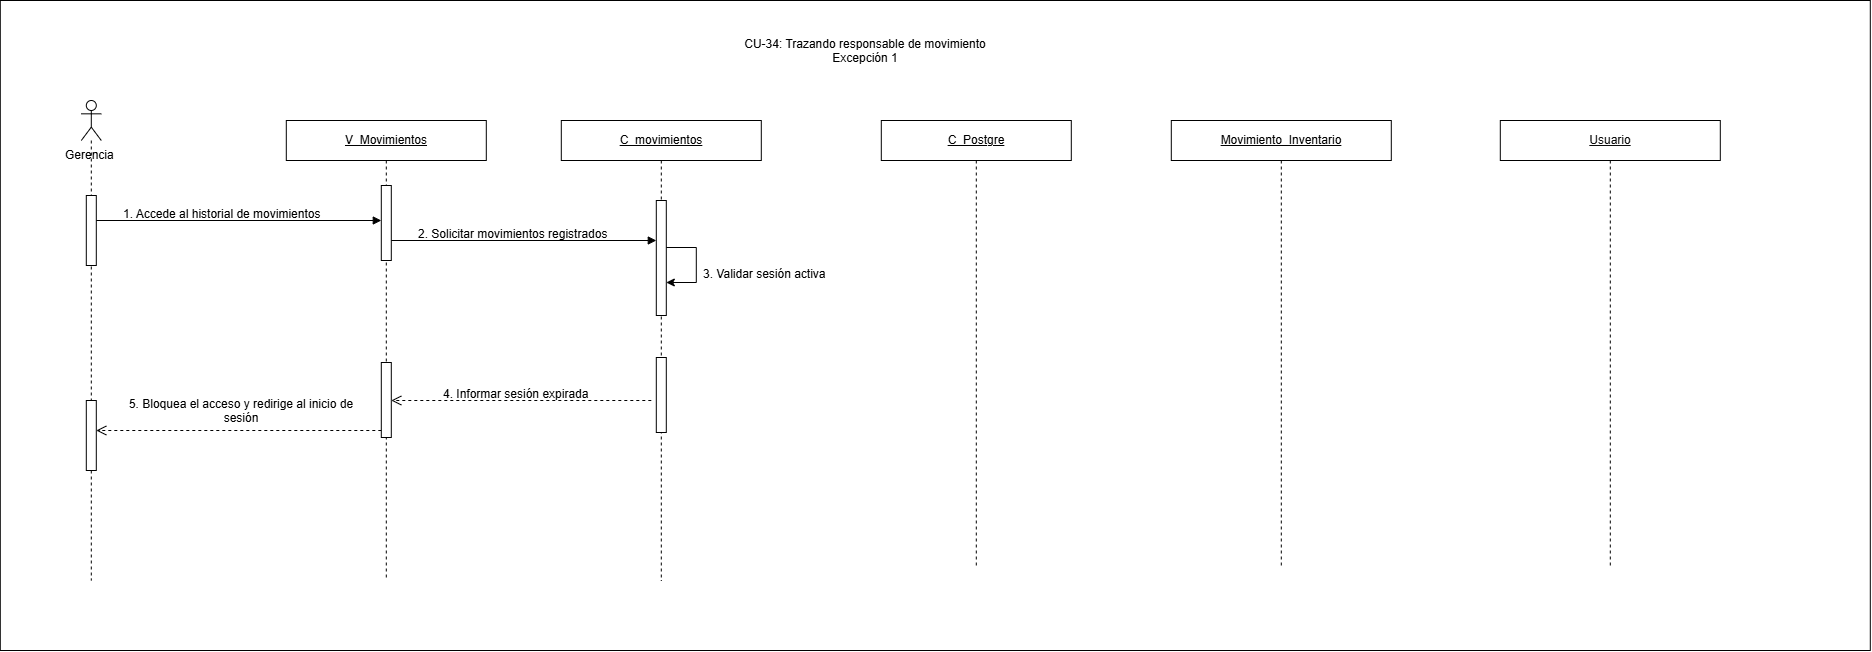

The diagram above was exported from draw.io. Its source (the exported page's mxGraphModel, read from the mxfile embedded in the PNG):
<mxGraphModel dx="2811" dy="2140" grid="1" gridSize="10" guides="1" tooltips="1" connect="1" arrows="1" fold="1" page="1" pageScale="1" pageWidth="827" pageHeight="1169" math="0" shadow="0">
  <root>
    <mxCell id="0" />
    <mxCell id="1" parent="0" />
    <mxCell id="ulva_DKtfciVGuo8nCjv-1" parent="1" style="rounded=0;whiteSpace=wrap;html=1;" value="" vertex="1">
      <mxGeometry height="650" width="1870" x="-540" y="-960" as="geometry" />
    </mxCell>
    <mxCell id="0fQaB2zEn-jH8if1XZS--2" parent="1" style="shape=umlLifeline;perimeter=lifelinePerimeter;whiteSpace=wrap;html=1;container=1;dropTarget=0;collapsible=0;recursiveResize=0;outlineConnect=0;portConstraint=eastwest;participant=umlActor;newEdgeStyle={&quot;curved&quot;:0,&quot;rounded&quot;:0};size=40;" value="" vertex="1">
      <mxGeometry height="480" width="20" x="-459" y="-860" as="geometry" />
    </mxCell>
    <mxCell id="0fQaB2zEn-jH8if1XZS--3" parent="0fQaB2zEn-jH8if1XZS--2" style="html=1;points=[[0,0,0,0,5],[0,1,0,0,-5],[1,0,0,0,5],[1,1,0,0,-5]];perimeter=orthogonalPerimeter;outlineConnect=0;targetShapes=umlLifeline;portConstraint=eastwest;newEdgeStyle={&quot;curved&quot;:0,&quot;rounded&quot;:0};" value="" vertex="1">
      <mxGeometry height="70" width="10" x="5" y="95" as="geometry" />
    </mxCell>
    <mxCell id="0fQaB2zEn-jH8if1XZS--4" parent="0fQaB2zEn-jH8if1XZS--2" style="html=1;points=[[0,0,0,0,5],[0,1,0,0,-5],[1,0,0,0,5],[1,1,0,0,-5]];perimeter=orthogonalPerimeter;outlineConnect=0;targetShapes=umlLifeline;portConstraint=eastwest;newEdgeStyle={&quot;curved&quot;:0,&quot;rounded&quot;:0};" value="" vertex="1">
      <mxGeometry height="70" width="10" x="5" y="300" as="geometry" />
    </mxCell>
    <mxCell id="0fQaB2zEn-jH8if1XZS--5" parent="1" style="text;html=1;whiteSpace=wrap;strokeColor=none;fillColor=none;align=center;verticalAlign=middle;rounded=0;" value="Gerencia&amp;nbsp;" vertex="1">
      <mxGeometry height="30" width="80" x="-489" y="-820" as="geometry" />
    </mxCell>
    <mxCell id="0fQaB2zEn-jH8if1XZS--6" parent="1" style="shape=umlLifeline;perimeter=lifelinePerimeter;whiteSpace=wrap;html=1;container=1;dropTarget=0;collapsible=0;recursiveResize=0;outlineConnect=0;portConstraint=eastwest;newEdgeStyle={&quot;curved&quot;:0,&quot;rounded&quot;:0};" value="&lt;u&gt;C_movimientos&lt;/u&gt;" vertex="1">
      <mxGeometry height="460" width="200" x="21" y="-840" as="geometry" />
    </mxCell>
    <mxCell id="0fQaB2zEn-jH8if1XZS--7" parent="0fQaB2zEn-jH8if1XZS--6" style="html=1;points=[[0,0,0,0,5],[0,1,0,0,-5],[1,0,0,0,5],[1,1,0,0,-5]];perimeter=orthogonalPerimeter;outlineConnect=0;targetShapes=umlLifeline;portConstraint=eastwest;newEdgeStyle={&quot;curved&quot;:0,&quot;rounded&quot;:0};" value="" vertex="1">
      <mxGeometry height="115" width="10" x="95" y="80" as="geometry" />
    </mxCell>
    <mxCell id="0fQaB2zEn-jH8if1XZS--8" parent="0fQaB2zEn-jH8if1XZS--6" style="html=1;points=[[0,0,0,0,5],[0,1,0,0,-5],[1,0,0,0,5],[1,1,0,0,-5]];perimeter=orthogonalPerimeter;outlineConnect=0;targetShapes=umlLifeline;portConstraint=eastwest;newEdgeStyle={&quot;curved&quot;:0,&quot;rounded&quot;:0};" value="" vertex="1">
      <mxGeometry height="75" width="10" x="95" y="237" as="geometry" />
    </mxCell>
    <mxCell id="0fQaB2zEn-jH8if1XZS--9" edge="1" parent="0fQaB2zEn-jH8if1XZS--6" source="0fQaB2zEn-jH8if1XZS--7" style="endArrow=classic;html=1;rounded=0;endFill=1;startArrow=none;startFill=0;edgeStyle=orthogonalEdgeStyle;innerLoopWaypoints=1;" target="0fQaB2zEn-jH8if1XZS--7" value="">
      <mxGeometry height="50" relative="1" width="50" as="geometry">
        <Array as="points">
          <mxPoint x="135.01" y="127.04000000000002" />
          <mxPoint x="135.01" y="161.99" />
        </Array>
        <mxPoint x="110" y="127" as="sourcePoint" />
        <mxPoint x="110" y="162.03999999999996" as="targetPoint" />
      </mxGeometry>
    </mxCell>
    <mxCell id="0fQaB2zEn-jH8if1XZS--10" parent="1" style="shape=umlLifeline;perimeter=lifelinePerimeter;whiteSpace=wrap;html=1;container=1;dropTarget=0;collapsible=0;recursiveResize=0;outlineConnect=0;portConstraint=eastwest;newEdgeStyle={&quot;curved&quot;:0,&quot;rounded&quot;:0};" value="&lt;u&gt;C_Postgre&lt;/u&gt;" vertex="1">
      <mxGeometry height="447" width="190" x="341" y="-840" as="geometry" />
    </mxCell>
    <mxCell id="0fQaB2zEn-jH8if1XZS--11" parent="1" style="shape=umlLifeline;perimeter=lifelinePerimeter;whiteSpace=wrap;html=1;container=1;dropTarget=0;collapsible=0;recursiveResize=0;outlineConnect=0;portConstraint=eastwest;newEdgeStyle={&quot;curved&quot;:0,&quot;rounded&quot;:0};" value="&lt;span style=&quot;color: rgb(11, 11, 11); font-family: &amp;quot;Anthropic Sans&amp;quot;, sans-serif; text-align: start; white-space: nowrap;&quot;&gt;&lt;font&gt;&lt;u&gt;Usuario&lt;/u&gt;&lt;/font&gt;&lt;/span&gt;" vertex="1">
      <mxGeometry height="447" width="220" x="960" y="-840" as="geometry" />
    </mxCell>
    <mxCell id="0fQaB2zEn-jH8if1XZS--12" edge="1" parent="1" style="html=1;verticalAlign=bottom;endArrow=block;curved=0;rounded=0;" target="0fQaB2zEn-jH8if1XZS--15" value="">
      <mxGeometry relative="1" width="80" x="-0.0265" y="10" as="geometry">
        <mxPoint as="offset" />
        <mxPoint x="-444" y="-740" as="sourcePoint" />
        <mxPoint x="-164" y="-740" as="targetPoint" />
      </mxGeometry>
    </mxCell>
    <mxCell id="0fQaB2zEn-jH8if1XZS--13" parent="1" style="shape=umlLifeline;perimeter=lifelinePerimeter;whiteSpace=wrap;html=1;container=1;dropTarget=0;collapsible=0;recursiveResize=0;outlineConnect=0;portConstraint=eastwest;newEdgeStyle={&quot;curved&quot;:0,&quot;rounded&quot;:0};" value="&lt;u&gt;Movimiento_Inventario&lt;/u&gt;" vertex="1">
      <mxGeometry height="447" width="220" x="631" y="-840" as="geometry" />
    </mxCell>
    <mxCell id="0fQaB2zEn-jH8if1XZS--14" parent="1" style="shape=umlLifeline;perimeter=lifelinePerimeter;whiteSpace=wrap;html=1;container=1;dropTarget=0;collapsible=0;recursiveResize=0;outlineConnect=0;portConstraint=eastwest;newEdgeStyle={&quot;curved&quot;:0,&quot;rounded&quot;:0};" value="&lt;u&gt;V_Movimientos&lt;/u&gt;" vertex="1">
      <mxGeometry height="460" width="200" x="-254" y="-840" as="geometry" />
    </mxCell>
    <mxCell id="0fQaB2zEn-jH8if1XZS--15" parent="0fQaB2zEn-jH8if1XZS--14" style="html=1;points=[[0,0,0,0,5],[0,1,0,0,-5],[1,0,0,0,5],[1,1,0,0,-5]];perimeter=orthogonalPerimeter;outlineConnect=0;targetShapes=umlLifeline;portConstraint=eastwest;newEdgeStyle={&quot;curved&quot;:0,&quot;rounded&quot;:0};" value="" vertex="1">
      <mxGeometry height="75" width="10" x="95" y="65" as="geometry" />
    </mxCell>
    <mxCell id="0fQaB2zEn-jH8if1XZS--16" parent="0fQaB2zEn-jH8if1XZS--14" style="html=1;points=[[0,0,0,0,5],[0,1,0,0,-5],[1,0,0,0,5],[1,1,0,0,-5]];perimeter=orthogonalPerimeter;outlineConnect=0;targetShapes=umlLifeline;portConstraint=eastwest;newEdgeStyle={&quot;curved&quot;:0,&quot;rounded&quot;:0};" value="" vertex="1">
      <mxGeometry height="75" width="10" x="95" y="242" as="geometry" />
    </mxCell>
    <mxCell id="0fQaB2zEn-jH8if1XZS--17" edge="1" parent="1" style="html=1;verticalAlign=bottom;endArrow=block;curved=0;rounded=0;" target="0fQaB2zEn-jH8if1XZS--7" value="">
      <mxGeometry relative="1" width="80" x="-0.0245" y="10" as="geometry">
        <mxPoint as="offset" />
        <mxPoint x="-149" y="-720" as="sourcePoint" />
        <mxPoint x="111" y="-720" as="targetPoint" />
      </mxGeometry>
    </mxCell>
    <mxCell id="0fQaB2zEn-jH8if1XZS--18" edge="1" parent="1" style="html=1;verticalAlign=bottom;endArrow=open;dashed=1;endSize=8;curved=0;rounded=0;" value="">
      <mxGeometry relative="1" x="0.0017" as="geometry">
        <mxPoint as="offset" />
        <mxPoint x="111" y="-560" as="sourcePoint" />
        <mxPoint x="-149" y="-560" as="targetPoint" />
      </mxGeometry>
    </mxCell>
    <mxCell id="0fQaB2zEn-jH8if1XZS--19" edge="1" parent="1" style="html=1;verticalAlign=bottom;endArrow=open;dashed=1;endSize=8;curved=0;rounded=0;" value="">
      <mxGeometry relative="1" x="0.0017" as="geometry">
        <mxPoint as="offset" />
        <mxPoint x="-159" y="-530" as="sourcePoint" />
        <mxPoint x="-444" y="-530" as="targetPoint" />
      </mxGeometry>
    </mxCell>
    <mxCell id="0fQaB2zEn-jH8if1XZS--20" parent="1" style="text;whiteSpace=wrap;html=1;" value="3. Validar sesión activa" vertex="1">
      <mxGeometry height="20" width="130" x="161" y="-700" as="geometry" />
    </mxCell>
    <mxCell id="0fQaB2zEn-jH8if1XZS--21" parent="1" style="text;whiteSpace=wrap;html=1;" value="4. Informar sesión expirada" vertex="1">
      <mxGeometry height="20" width="170" x="-99" y="-580" as="geometry" />
    </mxCell>
    <mxCell id="0fQaB2zEn-jH8if1XZS--22" parent="1" style="text;whiteSpace=wrap;html=1;align=center;" value="5. Bloquea el acceso y redirige al inicio de sesión" vertex="1">
      <mxGeometry height="40" width="240" x="-419" y="-570" as="geometry" />
    </mxCell>
    <mxCell id="0fQaB2zEn-jH8if1XZS--23" parent="1" style="text;whiteSpace=wrap;html=1;" value="1. Accede al historial de movimientos" vertex="1">
      <mxGeometry height="20" width="200" x="-419" y="-760" as="geometry" />
    </mxCell>
    <mxCell id="0fQaB2zEn-jH8if1XZS--24" parent="1" style="text;whiteSpace=wrap;html=1;" value="2. Solicitar movimientos registrados" vertex="1">
      <mxGeometry height="20" width="220" x="-124" y="-740" as="geometry" />
    </mxCell>
    <mxCell id="8De9Dpi9WzYm-h-juyKg-1" parent="1" style="text;whiteSpace=wrap;html=1;align=center;" value="CU-34: Trazando responsable de movimiento&lt;div&gt;Excepción 1&lt;/div&gt;" vertex="1">
      <mxGeometry height="40" width="270" x="190" y="-930" as="geometry" />
    </mxCell>
  </root>
</mxGraphModel>